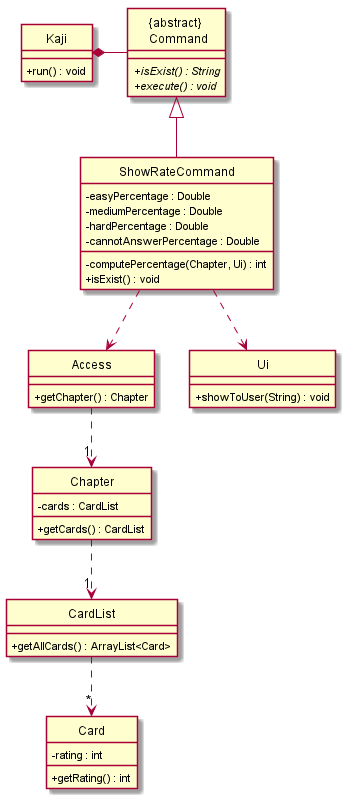

The diagram above was rendered by PlantUML. Its source (embedded in the PNG):
@startuml

hide circle
skinparam classAttributeIconSize 0

class "{abstract} \n Command"{
  + isExist() : String {abstract}
  + execute() : void {abstract}
}

class "Kaji" {
    + run() : void
}

class "Access" {
    + getChapter() : Chapter
}

class "CardList" {
    + getAllCards() : ArrayList<Card>
}

class "Ui" {
    + showToUser(String) : void
}

class "Chapter" {
    - cards : CardList
    + getCards() : CardList
}

class "Card" {
    - rating : int
    + getRating() : int
}

"{abstract} \n Command" <|-- ShowRateCommand
ShowRateCommand : - easyPercentage : Double
ShowRateCommand : - mediumPercentage : Double
ShowRateCommand : - hardPercentage : Double
ShowRateCommand : - cannotAnswerPercentage : Double
ShowRateCommand : - computePercentage(Chapter, Ui) : int
ShowRateCommand : + isExist() : void

Kaji *- "{abstract} \n Command"

ShowRateCommand ..> Access
Access ..> "1" Chapter
Chapter ..> "1" CardList
CardList ..> "*" Card
ShowRateCommand ..> Ui

@enduml